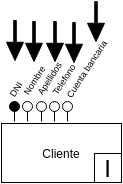

The diagram above was exported from draw.io. Its source (the exported page's mxGraphModel, read from the mxfile embedded in the PNG):
<mxGraphModel dx="1430" dy="1944" grid="1" gridSize="10" guides="1" tooltips="1" connect="1" arrows="1" fold="1" page="1" pageScale="1" pageWidth="826" pageHeight="1169" math="0" shadow="0">
  <root>
    <mxCell id="0" />
    <mxCell id="1" parent="0" />
    <mxCell id="2" value="Cliente" style="whiteSpace=wrap;html=1;" vertex="1" parent="1">
      <mxGeometry x="881" y="-478" width="120" height="59" as="geometry" />
    </mxCell>
    <mxCell id="3" value="" style="shape=lollipop;direction=south;html=1;shadow=0;labelBackgroundColor=none;strokeColor=#000000;fillColor=#000000;gradientColor=none;fontSize=11;fontColor=#FFFFFF;rotation=-90;" vertex="1" parent="1">
      <mxGeometry x="884" y="-495" width="20" height="10" as="geometry" />
    </mxCell>
    <mxCell id="4" value="" style="shape=lollipop;direction=south;html=1;shadow=0;labelBackgroundColor=none;strokeColor=#000000;fillColor=#FFFFFF;gradientColor=none;fontSize=11;fontColor=#FFFFFF;rotation=-90;" vertex="1" parent="1">
      <mxGeometry x="897" y="-495" width="20" height="10" as="geometry" />
    </mxCell>
    <mxCell id="5" value="" style="shape=lollipop;direction=south;html=1;shadow=0;labelBackgroundColor=none;strokeColor=#000000;fillColor=#FFFFFF;gradientColor=none;fontSize=11;fontColor=#FFFFFF;rotation=-90;" vertex="1" parent="1">
      <mxGeometry x="911" y="-495" width="20" height="10" as="geometry" />
    </mxCell>
    <mxCell id="6" value="" style="shape=lollipop;direction=south;html=1;shadow=0;labelBackgroundColor=none;strokeColor=#000000;fillColor=#FFFFFF;gradientColor=none;fontSize=11;fontColor=#FFFFFF;rotation=-90;" vertex="1" parent="1">
      <mxGeometry x="924" y="-495" width="20" height="10" as="geometry" />
    </mxCell>
    <mxCell id="7" value="" style="shape=lollipop;direction=south;html=1;shadow=0;labelBackgroundColor=none;strokeColor=#000000;fillColor=#FFFFFF;gradientColor=none;fontSize=11;fontColor=#FFFFFF;rotation=-90;" vertex="1" parent="1">
      <mxGeometry x="937" y="-495" width="20" height="10" as="geometry" />
    </mxCell>
    <mxCell id="8" value="&lt;font color=&quot;#000000&quot; style=&quot;font-size: 9px&quot;&gt;DNI&lt;/font&gt;" style="text;html=1;resizable=0;points=[];autosize=1;align=left;verticalAlign=top;spacingTop=-4;fontSize=11;fontColor=#FFFFFF;rotation=-57;" vertex="1" parent="1">
      <mxGeometry x="884" y="-526" width="30" height="20" as="geometry" />
    </mxCell>
    <mxCell id="9" value="&lt;font color=&quot;#000000&quot; style=&quot;font-size: 9px&quot;&gt;Nombre&lt;/font&gt;" style="text;html=1;resizable=0;points=[];autosize=1;align=left;verticalAlign=top;spacingTop=-4;fontSize=11;fontColor=#FFFFFF;rotation=-57;" vertex="1" parent="1">
      <mxGeometry x="893" y="-536" width="50" height="20" as="geometry" />
    </mxCell>
    <mxCell id="10" value="&lt;font color=&quot;#000000&quot; style=&quot;font-size: 9px&quot;&gt;Apellidos&lt;/font&gt;" style="text;html=1;resizable=0;points=[];autosize=1;align=left;verticalAlign=top;spacingTop=-4;fontSize=11;fontColor=#FFFFFF;rotation=-57;" vertex="1" parent="1">
      <mxGeometry x="907" y="-536" width="50" height="20" as="geometry" />
    </mxCell>
    <mxCell id="11" value="&lt;font color=&quot;#000000&quot; style=&quot;font-size: 9px&quot;&gt;Telefono&lt;/font&gt;" style="text;html=1;resizable=0;points=[];autosize=1;align=left;verticalAlign=top;spacingTop=-4;fontSize=11;fontColor=#FFFFFF;rotation=-57;" vertex="1" parent="1">
      <mxGeometry x="922" y="-536" width="50" height="20" as="geometry" />
    </mxCell>
    <mxCell id="12" value="" style="html=1;shadow=0;dashed=0;align=center;verticalAlign=middle;shape=mxgraph.arrows2.arrow;dy=0.85;dx=18.25;direction=south;notch=0;fillColor=#000000;" vertex="1" parent="1">
      <mxGeometry x="886" y="-581" width="17" height="40" as="geometry" />
    </mxCell>
    <mxCell id="13" value="&lt;font style=&quot;font-size: 24px&quot;&gt;I&lt;/font&gt;" style="whiteSpace=wrap;html=1;fillColor=#ffffff;strokeColor=#000000;" vertex="1" parent="1">
      <mxGeometry x="974" y="-448" width="27" height="29" as="geometry" />
    </mxCell>
    <mxCell id="14" value="" style="html=1;shadow=0;dashed=0;align=center;verticalAlign=middle;shape=mxgraph.arrows2.arrow;dy=0.85;dx=18.25;direction=south;notch=0;fillColor=#000000;" vertex="1" parent="1">
      <mxGeometry x="905" y="-580" width="17" height="40" as="geometry" />
    </mxCell>
    <mxCell id="15" value="" style="html=1;shadow=0;dashed=0;align=center;verticalAlign=middle;shape=mxgraph.arrows2.arrow;dy=0.85;dx=18.25;direction=south;notch=0;fillColor=#000000;" vertex="1" parent="1">
      <mxGeometry x="926" y="-580" width="17" height="40" as="geometry" />
    </mxCell>
    <mxCell id="16" value="" style="html=1;shadow=0;dashed=0;align=center;verticalAlign=middle;shape=mxgraph.arrows2.arrow;dy=0.85;dx=18.25;direction=south;notch=0;fillColor=#000000;" vertex="1" parent="1">
      <mxGeometry x="945" y="-579" width="17" height="40" as="geometry" />
    </mxCell>
    <mxCell id="17" value="&lt;font color=&quot;#000000&quot; style=&quot;font-size: 9px&quot;&gt;Cuenta bancaria&lt;/font&gt;" style="text;html=1;resizable=0;points=[];autosize=1;align=left;verticalAlign=top;spacingTop=-4;fontSize=11;fontColor=#FFFFFF;rotation=-57;" vertex="1" parent="1">
      <mxGeometry x="930" y="-546" width="80" height="20" as="geometry" />
    </mxCell>
    <mxCell id="18" value="" style="html=1;shadow=0;dashed=0;align=center;verticalAlign=middle;shape=mxgraph.arrows2.arrow;dy=0.85;dx=18.25;direction=south;notch=0;fillColor=#000000;" vertex="1" parent="1">
      <mxGeometry x="967" y="-600" width="17" height="40" as="geometry" />
    </mxCell>
  </root>
</mxGraphModel>